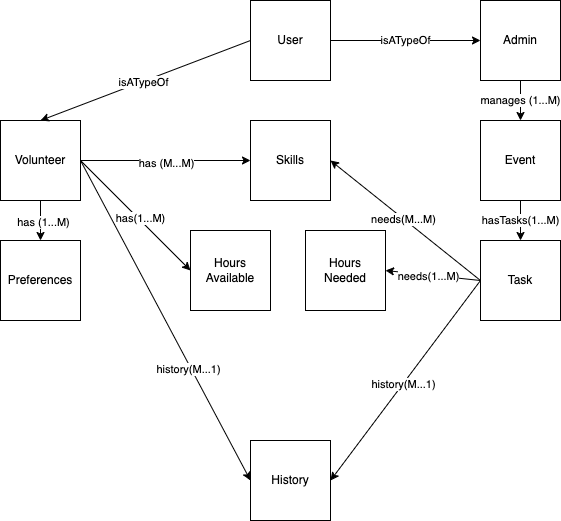

The diagram above was exported from draw.io. Its source (the exported page's mxGraphModel, read from the mxfile embedded in the PNG):
<mxGraphModel dx="742" dy="747" grid="1" gridSize="10" guides="1" tooltips="1" connect="1" arrows="1" fold="1" page="1" pageScale="1" pageWidth="850" pageHeight="1100" math="0" shadow="0">
  <root>
    <mxCell id="0" />
    <mxCell id="1" parent="0" />
    <mxCell id="15" style="edgeStyle=none;html=1;exitX=1;exitY=0.5;exitDx=0;exitDy=0;entryX=0;entryY=0.5;entryDx=0;entryDy=0;" parent="1" source="6" target="7" edge="1">
      <mxGeometry relative="1" as="geometry" />
    </mxCell>
    <mxCell id="29" value="has (M...M)" style="edgeLabel;html=1;align=center;verticalAlign=middle;resizable=0;points=[];" parent="15" vertex="1" connectable="0">
      <mxGeometry x="-0.0019" y="-2" relative="1" as="geometry">
        <mxPoint as="offset" />
      </mxGeometry>
    </mxCell>
    <mxCell id="16" style="edgeStyle=none;html=1;exitX=1;exitY=0.5;exitDx=0;exitDy=0;entryX=0;entryY=0.5;entryDx=0;entryDy=0;" parent="1" source="6" target="8" edge="1">
      <mxGeometry relative="1" as="geometry" />
    </mxCell>
    <mxCell id="33" value="has(1...M)" style="edgeLabel;html=1;align=center;verticalAlign=middle;resizable=0;points=[];" parent="16" vertex="1" connectable="0">
      <mxGeometry x="0.0712" y="1" relative="1" as="geometry">
        <mxPoint as="offset" />
      </mxGeometry>
    </mxCell>
    <mxCell id="17" style="edgeStyle=none;html=1;exitX=0.5;exitY=1;exitDx=0;exitDy=0;entryX=0.5;entryY=0;entryDx=0;entryDy=0;" parent="1" source="6" target="11" edge="1">
      <mxGeometry relative="1" as="geometry" />
    </mxCell>
    <mxCell id="34" value="has (1...M)" style="edgeLabel;html=1;align=center;verticalAlign=middle;resizable=0;points=[];" parent="17" vertex="1" connectable="0">
      <mxGeometry x="0.0501" y="2" relative="1" as="geometry">
        <mxPoint as="offset" />
      </mxGeometry>
    </mxCell>
    <mxCell id="25" style="edgeStyle=none;html=1;exitX=1;exitY=0.5;exitDx=0;exitDy=0;entryX=0;entryY=0.5;entryDx=0;entryDy=0;" parent="1" source="6" target="9" edge="1">
      <mxGeometry relative="1" as="geometry" />
    </mxCell>
    <mxCell id="37" value="history(M...1)" style="edgeLabel;html=1;align=center;verticalAlign=middle;resizable=0;points=[];" parent="25" vertex="1" connectable="0">
      <mxGeometry x="0.298" y="-3" relative="1" as="geometry">
        <mxPoint as="offset" />
      </mxGeometry>
    </mxCell>
    <mxCell id="6" value="Volunteer" style="whiteSpace=wrap;html=1;aspect=fixed;" parent="1" vertex="1">
      <mxGeometry x="80" y="120" width="80" height="80" as="geometry" />
    </mxCell>
    <mxCell id="7" value="Skills" style="whiteSpace=wrap;html=1;aspect=fixed;" parent="1" vertex="1">
      <mxGeometry x="330" y="120" width="80" height="80" as="geometry" />
    </mxCell>
    <mxCell id="8" value="Hours&lt;br&gt;Available" style="whiteSpace=wrap;html=1;aspect=fixed;" parent="1" vertex="1">
      <mxGeometry x="270" y="230" width="80" height="80" as="geometry" />
    </mxCell>
    <mxCell id="9" value="History" style="whiteSpace=wrap;html=1;aspect=fixed;" parent="1" vertex="1">
      <mxGeometry x="330" y="440" width="80" height="80" as="geometry" />
    </mxCell>
    <mxCell id="21" style="edgeStyle=none;html=1;exitX=0;exitY=0.5;exitDx=0;exitDy=0;entryX=1;entryY=0.5;entryDx=0;entryDy=0;" parent="1" source="10" target="7" edge="1">
      <mxGeometry relative="1" as="geometry" />
    </mxCell>
    <mxCell id="30" value="needs(M...M)" style="edgeLabel;html=1;align=center;verticalAlign=middle;resizable=0;points=[];" parent="21" vertex="1" connectable="0">
      <mxGeometry x="0.0322" y="1" relative="1" as="geometry">
        <mxPoint as="offset" />
      </mxGeometry>
    </mxCell>
    <mxCell id="24" style="edgeStyle=none;html=1;exitX=0;exitY=0.5;exitDx=0;exitDy=0;entryX=1;entryY=0.5;entryDx=0;entryDy=0;" parent="1" source="10" target="9" edge="1">
      <mxGeometry relative="1" as="geometry" />
    </mxCell>
    <mxCell id="36" value="history(M...1)" style="edgeLabel;html=1;align=center;verticalAlign=middle;resizable=0;points=[];" parent="24" vertex="1" connectable="0">
      <mxGeometry x="0.0296" relative="1" as="geometry">
        <mxPoint as="offset" />
      </mxGeometry>
    </mxCell>
    <mxCell id="27" style="edgeStyle=none;html=1;exitX=0;exitY=0.5;exitDx=0;exitDy=0;entryX=1;entryY=0.5;entryDx=0;entryDy=0;" parent="1" source="10" target="26" edge="1">
      <mxGeometry relative="1" as="geometry" />
    </mxCell>
    <mxCell id="32" value="needs(1...M)" style="edgeLabel;html=1;align=center;verticalAlign=middle;resizable=0;points=[];" parent="27" vertex="1" connectable="0">
      <mxGeometry x="0.118" y="1" relative="1" as="geometry">
        <mxPoint as="offset" />
      </mxGeometry>
    </mxCell>
    <mxCell id="10" value="Task" style="whiteSpace=wrap;html=1;aspect=fixed;" parent="1" vertex="1">
      <mxGeometry x="560" y="240" width="80" height="80" as="geometry" />
    </mxCell>
    <mxCell id="11" value="Preferences" style="whiteSpace=wrap;html=1;aspect=fixed;" parent="1" vertex="1">
      <mxGeometry x="80" y="240" width="80" height="80" as="geometry" />
    </mxCell>
    <mxCell id="40" value="hasTasks(1...M)" style="edgeStyle=none;html=1;exitX=0.5;exitY=1;exitDx=0;exitDy=0;entryX=0.5;entryY=0;entryDx=0;entryDy=0;" edge="1" parent="1" source="12" target="10">
      <mxGeometry relative="1" as="geometry" />
    </mxCell>
    <mxCell id="12" value="Event" style="whiteSpace=wrap;html=1;aspect=fixed;" parent="1" vertex="1">
      <mxGeometry x="560" y="120" width="80" height="80" as="geometry" />
    </mxCell>
    <mxCell id="14" style="edgeStyle=none;html=1;exitX=0;exitY=0.5;exitDx=0;exitDy=0;entryX=0.5;entryY=0;entryDx=0;entryDy=0;" parent="1" source="13" target="6" edge="1">
      <mxGeometry relative="1" as="geometry" />
    </mxCell>
    <mxCell id="28" value="isATypeOf" style="edgeLabel;html=1;align=center;verticalAlign=middle;resizable=0;points=[];" parent="14" vertex="1" connectable="0">
      <mxGeometry x="0.0244" y="1" relative="1" as="geometry">
        <mxPoint as="offset" />
      </mxGeometry>
    </mxCell>
    <mxCell id="18" value="isATypeOf" style="edgeStyle=none;html=1;exitX=1;exitY=0.5;exitDx=0;exitDy=0;entryX=0;entryY=0.5;entryDx=0;entryDy=0;" parent="1" source="13" target="38" edge="1">
      <mxGeometry relative="1" as="geometry" />
    </mxCell>
    <mxCell id="13" value="User" style="whiteSpace=wrap;html=1;aspect=fixed;" parent="1" vertex="1">
      <mxGeometry x="330" width="80" height="80" as="geometry" />
    </mxCell>
    <mxCell id="26" value="Hours&lt;br&gt;Needed" style="whiteSpace=wrap;html=1;aspect=fixed;" parent="1" vertex="1">
      <mxGeometry x="385" y="230" width="80" height="80" as="geometry" />
    </mxCell>
    <mxCell id="39" value="manages (1...M)" style="edgeStyle=none;html=1;exitX=0.5;exitY=1;exitDx=0;exitDy=0;entryX=0.5;entryY=0;entryDx=0;entryDy=0;" edge="1" parent="1" source="38" target="12">
      <mxGeometry relative="1" as="geometry" />
    </mxCell>
    <mxCell id="38" value="Admin" style="whiteSpace=wrap;html=1;aspect=fixed;" vertex="1" parent="1">
      <mxGeometry x="560" width="80" height="80" as="geometry" />
    </mxCell>
  </root>
</mxGraphModel>